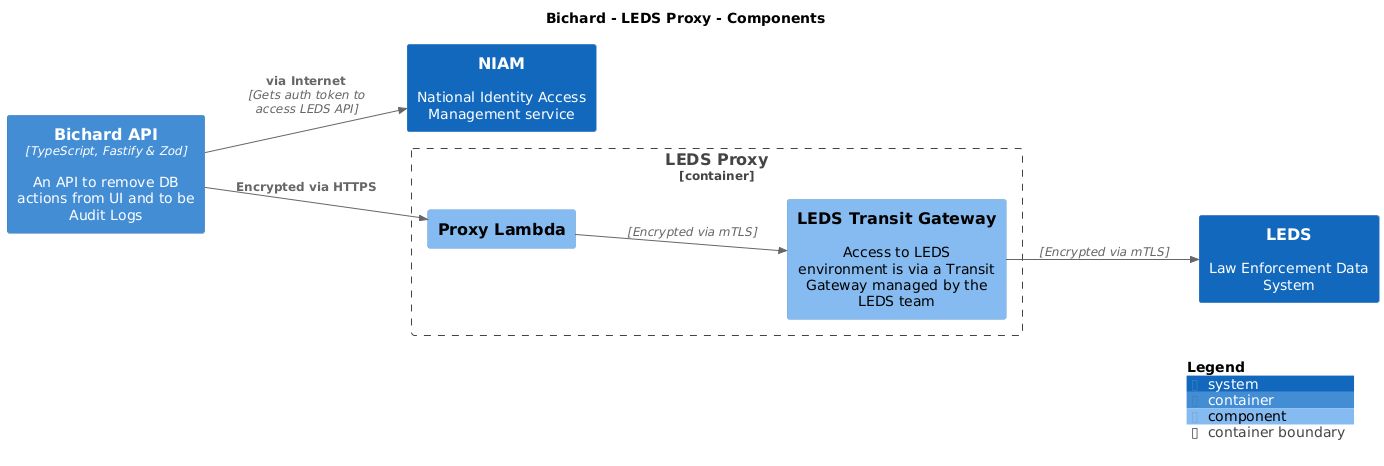

The diagram above was rendered by PlantUML. Its source (embedded in the PNG):
@startuml
set separator none
title Bichard - LEDS Proxy - Components

left to right direction

!include <C4/C4>
!include <C4/C4_Context>
!include <C4/C4_Container>
!include <C4/C4_Component>

System(LEDS, "LEDS", $descr="Law Enforcement Data System", $tags="", $link="")
System(NIAM, "NIAM", $descr="National Identity Access Management service", $tags="", $link="")
Container(Bichard.BichardAPI, "Bichard API", $techn="TypeScript, Fastify & Zod", $descr="An API to remove DB actions from UI and to be Audit Logs", $tags="", $link="")

Container_Boundary("Bichard.LEDSProxy_boundary", "LEDS Proxy", $tags="") {
  Component(Bichard.LEDSProxy.ProxyLambda, "Proxy Lambda", $techn="", $descr="", $tags="", $link="")
  Component(Bichard.LEDSProxy.LEDSTransitGateway, "LEDS Transit Gateway", $techn="", $descr="Access to LEDS environment is via a Transit Gateway managed by the LEDS team", $tags="", $link="")
}

Rel(Bichard.BichardAPI, Bichard.LEDSProxy.ProxyLambda, "Encrypted via HTTPS", $techn="", $tags="", $link="")
Rel(Bichard.BichardAPI, NIAM, "via Internet", $techn="Gets auth token to access LEDS API", $tags="", $link="")
Rel(Bichard.LEDSProxy.ProxyLambda, Bichard.LEDSProxy.LEDSTransitGateway, "", $techn="Encrypted via mTLS", $tags="", $link="")
Rel(Bichard.LEDSProxy.LEDSTransitGateway, LEDS, "", $techn="Encrypted via mTLS", $tags="", $link="")

SHOW_LEGEND(true)
@enduml